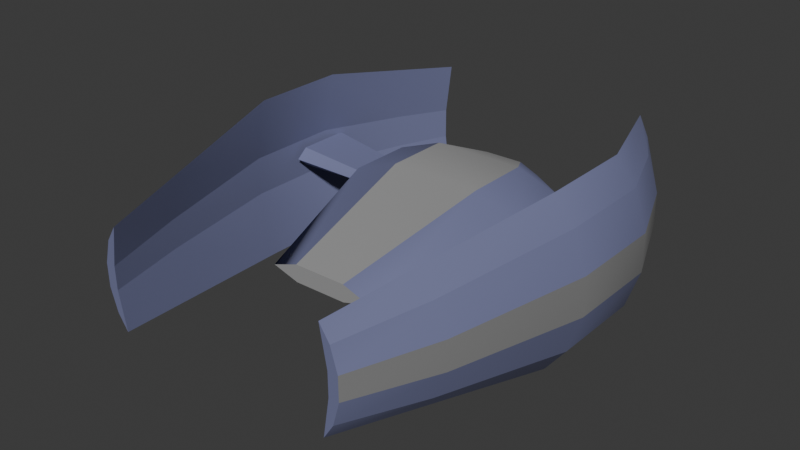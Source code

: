 # Source: ship.blend  (saved by Blender 4.5.88; exported with 4.5.12 LTS)
import bpy
from mathutils import Matrix  # noqa: F401  (used for matrix-valued properties, if any)

bpy.ops.wm.read_factory_settings(use_empty=True)
scene = bpy.context.scene
scene.name = 'Scene'

# ---- collections
col_collection = bpy.data.collections.new('Collection'); scene.collection.children.link(col_collection)

# ---- materials (node trees are filled in below, after node groups)
mat_orange = bpy.data.materials.new('ORANGE')
mat_orange.diffuse_color = (0.6196, 0.2784, 0.0, 1.0)
mat_orange.roughness = 0.8419
mat_grey = bpy.data.materials.new('GREY')
mat_grey.diffuse_color = (0.3098, 0.3098, 0.3098, 1.0)
mat_grey.roughness = 0.8419
mat_black = bpy.data.materials.new('BLACK')
mat_black.diffuse_color = (0.2157, 0.2157, 0.2157, 1.0)
mat_black.roughness = 0.8419
mat_light_blue = bpy.data.materials.new('LIGHT_BLUE')
mat_light_blue.diffuse_color = (0.1569, 0.1686, 0.3098, 1.0)
mat_light_blue.roughness = 0.8419
mat_default = bpy.data.materials.new('%%%DEFAULT')
mat_default.diffuse_color = (0.3, 0.3, 0.3, 1.0)
mat_default.roughness = 1.0

# ---- material node trees
mat_orange.use_nodes = True; mat_orange.node_tree.nodes.clear()
_N = mat_orange.node_tree.nodes; _L = mat_orange.node_tree.links
n0 = _N.new('ShaderNodeBsdfPrincipled'); n0.name = 'Principled BSDF'; n0.location = (0, 300)
n0.inputs[0].default_value = (0.6196, 0.2784, 0.0, 1.0)
n0.inputs[2].default_value = 0.8419
n0.inputs[13].default_value = 0.6052
n0.inputs[27].default_value = (0.0, 0.0, 0.0, 1.0)
n0.inputs[28].default_value = 1.0
n1 = _N.new('ShaderNodeOutputMaterial'); n1.name = 'Material Output'; n1.location = (280, 300)
_L.new(n0.outputs[0], n1.inputs[0])
n1.is_active_output = True
mat_grey.use_nodes = True; mat_grey.node_tree.nodes.clear()
_N = mat_grey.node_tree.nodes; _L = mat_grey.node_tree.links
n0 = _N.new('ShaderNodeBsdfPrincipled'); n0.name = 'Principled BSDF'; n0.location = (0, 300)
n0.inputs[0].default_value = (0.3098, 0.3098, 0.3098, 1.0)
n0.inputs[2].default_value = 0.8419
n0.inputs[13].default_value = 0.8549
n0.inputs[27].default_value = (0.0, 0.0, 0.0, 1.0)
n0.inputs[28].default_value = 1.0
n1 = _N.new('ShaderNodeOutputMaterial'); n1.name = 'Material Output'; n1.location = (280, 300)
_L.new(n0.outputs[0], n1.inputs[0])
n1.is_active_output = True
mat_black.use_nodes = True; mat_black.node_tree.nodes.clear()
_N = mat_black.node_tree.nodes; _L = mat_black.node_tree.links
n0 = _N.new('ShaderNodeBsdfPrincipled'); n0.name = 'Principled BSDF'; n0.location = (0, 300)
n0.inputs[0].default_value = (0.2157, 0.2157, 0.2157, 1.0)
n0.inputs[2].default_value = 0.8419
n0.inputs[13].default_value = 0.5686
n0.inputs[27].default_value = (0.0, 0.0, 0.0, 1.0)
n0.inputs[28].default_value = 1.0
n1 = _N.new('ShaderNodeOutputMaterial'); n1.name = 'Material Output'; n1.location = (280, 300)
_L.new(n0.outputs[0], n1.inputs[0])
n1.is_active_output = True
mat_light_blue.use_nodes = True; mat_light_blue.node_tree.nodes.clear()
_N = mat_light_blue.node_tree.nodes; _L = mat_light_blue.node_tree.links
n0 = _N.new('ShaderNodeBsdfPrincipled'); n0.name = 'Principled BSDF'; n0.location = (0, 300)
n0.inputs[0].default_value = (0.1569, 0.1686, 0.3098, 1.0)
n0.inputs[2].default_value = 0.8419
n0.inputs[13].default_value = 0.651
n0.inputs[27].default_value = (0.0, 0.0, 0.0, 1.0)
n0.inputs[28].default_value = 1.0
n1 = _N.new('ShaderNodeOutputMaterial'); n1.name = 'Material Output'; n1.location = (280, 300)
_L.new(n0.outputs[0], n1.inputs[0])
n1.is_active_output = True
mat_default.use_nodes = True; mat_default.node_tree.nodes.clear()
_N = mat_default.node_tree.nodes; _L = mat_default.node_tree.links
n0 = _N.new('ShaderNodeBsdfPrincipled'); n0.name = 'Principled BSDF'; n0.location = (0, 300)
n0.inputs[0].default_value = (0.3, 0.3, 0.3, 1.0)
n0.inputs[2].default_value = 1.0
n0.inputs[13].default_value = 0.0
n0.inputs[27].default_value = (0.0, 0.0, 0.0, 1.0)
n0.inputs[28].default_value = 1.0
n1 = _N.new('ShaderNodeOutputMaterial'); n1.name = 'Material Output'; n1.location = (280, 300)
_L.new(n0.outputs[0], n1.inputs[0])
n1.is_active_output = True

# ---- world
world_world = bpy.data.worlds.new('World'); scene.world = world_world
world_world.use_nodes = True; world_world.node_tree.nodes.clear()
_N = world_world.node_tree.nodes; _L = world_world.node_tree.links
n0 = _N.new('ShaderNodeOutputWorld'); n0.name = 'World Output'; n0.location = (200, 100)
n1 = _N.new('ShaderNodeBackground'); n1.name = 'Background'; n1.location = (-200, 100)
n1.inputs[0].default_value = (0.05088, 0.05088, 0.05088, 1.0)
_L.new(n1.outputs[0], n0.inputs[0])
n0.is_active_output = True
world_world.color = (0.05088, 0.05088, 0.05088)
world_world.sun_shadow_jitter_overblur = 0.0

# ---- meshes
me_uusalku = bpy.data.meshes.new('UUSALKU')
me_uusalku.from_pydata([(2.287, 1.661, -13.92), (4.571, 0.7044, -13.92), (4.588, -1.249, -13.92), (2.287, 1.661, -13.92), (4.588, -1.249, -13.92), (2.321, -2.246, -13.92), (-2.263, 1.621, -13.92), (2.287, 1.661, -13.92), (2.321, -2.246, -13.92), (-2.263, 1.621, -13.92), (2.321, -2.246, -13.92), (-2.229, -2.285, -13.92), (-4.529, 0.6249, -13.92), (-2.263, 1.621, -13.92), (-2.229, -2.285, -13.92), (-4.529, 0.6249, -13.92), (-2.229, -2.285, -13.92), (-4.512, -1.329, -13.92), (5.372, -4.173, -8.912), (2.321, -2.246, -13.92), (10.66, -2.173, -8.912), (5.372, -4.173, -8.912), (4.588, -1.249, -13.92), (-5.245, -4.265, -8.912), (-2.229, -2.285, -13.92), (5.372, -4.173, -8.912), (-5.245, -4.265, -8.912), (2.321, -2.246, -13.92), (-10.57, -2.358, -8.912), (-4.512, -1.329, -13.92), (-5.245, -4.265, -8.912), (-10.57, -2.358, -8.912), (-2.229, -2.285, -13.92), (-10.6, 1.549, -8.912), (-4.529, 0.6249, -13.92), (-4.512, -1.329, -13.92), (-10.57, -2.358, -8.912), (-10.6, 1.549, -8.912), (-4.512, -1.329, -13.92), (5.304, 3.641, -8.912), (2.287, 1.661, -13.92), (-2.263, 1.621, -13.92), (-5.313, 3.548, -8.912), (5.304, 3.641, -8.912), (-2.263, 1.621, -13.92), (10.66, -2.173, -8.912), (4.588, -1.249, -13.92), (4.571, 0.7044, -13.92), (10.63, 1.734, -8.912), (10.66, -2.173, -8.912), (4.571, 0.7044, -13.92), (5.372, -4.173, -1.403), (5.372, -4.173, -8.912), (10.66, -2.173, -8.912), (10.66, -2.173, -1.403), (5.372, -4.173, -1.403), (10.66, -2.173, -8.912), (-5.245, -4.265, -1.403), (-5.245, -4.265, -8.912), (5.372, -4.173, -8.912), (5.372, -4.173, -1.403), (-5.245, -4.265, -1.403), (5.372, -4.173, -8.912), (-10.57, -2.358, -1.403), (-10.57, -2.358, -8.912), (-5.245, -4.265, -8.912), (-5.245, -4.265, -1.403), (-10.57, -2.358, -1.403), (-5.245, -4.265, -8.912), (-10.6, 1.549, -1.403), (-10.6, 1.549, -8.912), (-10.57, -2.358, -8.912), (-10.57, -2.358, -1.403), (-10.6, 1.549, -1.403), (-10.57, -2.358, -8.912), (5.304, 3.641, -1.403), (5.304, 3.641, -8.912), (-5.313, 3.548, -8.912), (-5.313, 3.548, -1.403), (5.304, 3.641, -1.403), (-5.313, 3.548, -8.912), (10.66, -2.173, -1.403), (10.66, -2.173, -8.912), (10.63, 1.734, -8.912), (10.63, 1.734, -1.403), (10.66, -2.173, -1.403), (10.63, 1.734, -8.912), (3.08, -2.239, 16.12), (5.372, -4.173, -1.403), (10.66, -2.173, -1.403), (6.105, -1.296, 16.12), (3.08, -2.239, 16.12), (10.66, -2.173, -1.403), (-2.987, -2.292, 16.12), (-5.245, -4.265, -1.403), (5.372, -4.173, -1.403), (3.08, -2.239, 16.12), (-2.987, -2.292, 16.12), (5.372, -4.173, -1.403), (-6.029, -1.399, 16.12), (-10.57, -2.358, -1.403), (-5.245, -4.265, -1.403), (-2.987, -2.292, 16.12), (-6.029, -1.399, 16.12), (-5.245, -4.265, -1.403), (-6.029, -1.399, 16.12), (-10.6, 1.549, -1.403), (-10.57, -2.358, -1.403), (3.063, -0.2856, 16.12), (5.304, 3.641, -1.403), (-5.313, 3.548, -1.403), (-3.004, -0.3386, 16.12), (3.063, -0.2856, 16.12), (-5.313, 3.548, -1.403), (6.105, -1.296, 16.12), (10.66, -2.173, -1.403), (10.63, 1.734, -1.403), (3.08, -2.239, 16.12), (6.105, -1.296, 16.12), (3.063, -0.2856, 16.12), (3.08, -2.239, 16.12), (3.063, -0.2856, 16.12), (-3.004, -0.3386, 16.12), (-2.987, -2.292, 16.12), (3.08, -2.239, 16.12), (-3.004, -0.3386, 16.12), (-2.987, -2.292, 16.12), (-3.004, -0.3386, 16.12), (-6.029, -1.399, 16.12), (18.29, 1.96, 20.05), (14.57, 1.605, 29.23), (14.59, -0.9741, 29.23), (18.32, -1.264, 20.05), (18.29, 1.96, 20.05), (14.59, -0.9741, 29.23), (22.01, 2.529, 4.758), (18.29, 1.96, 20.05), (18.32, -1.264, 20.05), (22.05, -1.769, 4.758), (22.01, 2.529, 4.758), (18.32, -1.264, 20.05), (22.01, 2.529, -5.986), (22.01, 2.529, 4.758), (22.05, -1.769, 4.758), (22.05, -1.769, -5.986), (22.01, 2.529, -5.986), (22.05, -1.769, 4.758), (18.29, 2.228, -15.3), (22.01, 2.529, -5.986), (22.05, -1.769, -5.986), (18.32, -1.533, -15.3), (18.29, 2.228, -15.3), (22.05, -1.769, -5.986), (14.56, 2.035, -20.89), (18.29, 2.228, -15.3), (18.32, -1.533, -15.3), (14.59, -1.404, -20.89), (14.56, 2.035, -20.89), (18.32, -1.533, -15.3), (-14.59, -1.233, 29.23), (-14.61, 1.346, 29.23), (-18.34, 1.636, 20.05), (-14.59, -1.233, 29.23), (-18.34, 1.636, 20.05), (-18.31, -1.588, 20.05), (-18.31, -1.588, 20.05), (-18.34, 1.636, 20.05), (-22.07, 2.141, 4.758), (-18.31, -1.588, 20.05), (-22.07, 2.141, 4.758), (-22.03, -2.157, 4.758), (-22.03, -2.157, 4.758), (-22.07, 2.141, 4.758), (-22.07, 2.141, -5.986), (-22.03, -2.157, 4.758), (-22.07, 2.141, -5.986), (-22.03, -2.157, -5.986), (-22.03, -2.157, -5.986), (-22.07, 2.141, -5.986), (-18.34, 1.904, -15.3), (-22.03, -2.157, -5.986), (-18.34, 1.904, -15.3), (-18.31, -1.856, -15.3), (-18.31, -1.856, -15.3), (-18.34, 1.904, -15.3), (-14.61, 1.776, -20.89), (-18.31, -1.856, -15.3), (-14.61, 1.776, -20.89), (-14.58, -1.663, -20.89), (13.8, 4.177, 29.23), (12.67, 5.887, 29.23), (13.45, 1.595, 29.23), (13.47, -0.9838, 29.23), (12.77, -5.288, 29.23), (13.87, -3.559, 29.23), (13.47, -0.9838, 29.23), (13.87, -3.559, 29.23), (14.59, -0.9741, 29.23), (14.57, 1.605, 29.23), (13.8, 4.177, 29.23), (13.45, 1.595, 29.23), (14.59, -0.9741, 29.23), (14.57, 1.605, 29.23), (13.45, 1.595, 29.23), (13.47, -0.9838, 29.23), (14.59, -0.9741, 29.23), (13.45, 1.595, 29.23), (16.95, -4.5, 20.05), (13.87, -3.559, 29.23), (12.77, -5.288, 29.23), (14.87, -6.667, 20.05), (16.95, -4.5, 20.05), (12.77, -5.288, 29.23), (18.32, -1.264, 20.05), (14.59, -0.9741, 29.23), (13.87, -3.559, 29.23), (16.95, -4.5, 20.05), (18.32, -1.264, 20.05), (13.87, -3.559, 29.23), (16.86, 5.171, 20.05), (13.8, 4.177, 29.23), (14.57, 1.605, 29.23), (18.29, 1.96, 20.05), (16.86, 5.171, 20.05), (14.57, 1.605, 29.23), (14.75, 7.302, 20.05), (12.67, 5.887, 29.23), (13.8, 4.177, 29.23), (16.86, 5.171, 20.05), (14.75, 7.302, 20.05), (13.8, 4.177, 29.23), (16.19, 1.941, 20.05), (13.45, 1.595, 29.23), (12.67, 5.887, 29.23), (14.75, 7.302, 20.05), (16.19, 1.941, 20.05), (12.67, 5.887, 29.23), (16.22, -1.282, 20.05), (13.47, -0.9838, 29.23), (13.45, 1.595, 29.23), (16.19, 1.941, 20.05), (16.22, -1.282, 20.05), (13.45, 1.595, 29.23), (14.87, -6.667, 20.05), (12.77, -5.288, 29.23), (13.47, -0.9838, 29.23), (16.22, -1.282, 20.05), (14.87, -6.667, 20.05), (13.47, -0.9838, 29.23), (20.6, -6.08, 4.758), (16.95, -4.5, 20.05), (14.87, -6.667, 20.05), (18.39, -8.965, 4.758), (20.6, -6.08, 4.758), (14.87, -6.667, 20.05), (22.05, -1.769, 4.758), (18.32, -1.264, 20.05), (16.95, -4.5, 20.05), (20.6, -6.08, 4.758), (22.05, -1.769, 4.758), (16.95, -4.5, 20.05), (20.48, 6.815, 4.758), (16.86, 5.171, 20.05), (18.29, 1.96, 20.05), (22.01, 2.529, 4.758), (20.48, 6.815, 4.758), (18.29, 1.96, 20.05), (18.22, 9.66, 4.758), (14.75, 7.302, 20.05), (16.86, 5.171, 20.05), (20.48, 6.815, 4.758), (18.22, 9.66, 4.758), (16.86, 5.171, 20.05), (19.78, 2.51, 4.758), (16.19, 1.941, 20.05), (14.75, 7.302, 20.05), (18.22, 9.66, 4.758), (19.78, 2.51, 4.758), (14.75, 7.302, 20.05), (19.81, -1.788, 4.758), (16.22, -1.282, 20.05), (16.19, 1.941, 20.05), (19.78, 2.51, 4.758), (19.81, -1.788, 4.758), (16.19, 1.941, 20.05), (18.39, -8.965, 4.758), (14.87, -6.667, 20.05), (16.22, -1.282, 20.05), (19.81, -1.788, 4.758), (18.39, -8.965, 4.758), (16.22, -1.282, 20.05), (20.6, -6.08, -5.986), (20.6, -6.08, 4.758), (18.39, -8.965, 4.758), (18.39, -8.965, -5.986), (20.6, -6.08, -5.986), (18.39, -8.965, 4.758), (22.05, -1.769, -5.986), (22.05, -1.769, 4.758), (20.6, -6.08, 4.758), (20.6, -6.08, -5.986), (22.05, -1.769, -5.986), (20.6, -6.08, 4.758), (20.48, 6.815, -5.986), (20.48, 6.815, 4.758), (22.01, 2.529, 4.758), (22.01, 2.529, -5.986), (20.48, 6.815, -5.986), (22.01, 2.529, 4.758), (18.22, 9.66, -5.986), (18.22, 9.66, 4.758), (20.48, 6.815, 4.758), (20.48, 6.815, -5.986), (18.22, 9.66, -5.986), (20.48, 6.815, 4.758), (19.78, 2.51, -5.986), (19.78, 2.51, 4.758), (18.22, 9.66, 4.758), (18.22, 9.66, -5.986), (19.78, 2.51, -5.986), (18.22, 9.66, 4.758), (19.81, -1.788, -5.986), (19.81, -1.788, 4.758), (19.78, 2.51, 4.758), (19.78, 2.51, -5.986), (19.81, -1.788, -5.986), (19.78, 2.51, 4.758), (18.39, -8.965, -5.986), (18.39, -8.965, 4.758), (19.81, -1.788, 4.758), (19.81, -1.788, -5.986), (18.39, -8.965, -5.986), (19.81, -1.788, 4.758), (16.96, -5.306, -15.3), (20.6, -6.08, -5.986), (18.39, -8.965, -5.986), (14.88, -7.831, -15.3), (16.96, -5.306, -15.3), (18.39, -8.965, -5.986), (18.32, -1.533, -15.3), (22.05, -1.769, -5.986), (20.6, -6.08, -5.986), (16.96, -5.306, -15.3), (18.32, -1.533, -15.3), (20.6, -6.08, -5.986), (16.86, 5.977, -15.3), (20.48, 6.815, -5.986), (22.01, 2.529, -5.986), (18.29, 2.228, -15.3), (16.86, 5.977, -15.3), (22.01, 2.529, -5.986), (14.74, 8.466, -15.3), (18.22, 9.66, -5.986), (20.48, 6.815, -5.986), (16.86, 5.977, -15.3), (14.74, 8.466, -15.3), (20.48, 6.815, -5.986), (16.19, 2.21, -15.3), (19.78, 2.51, -5.986), (18.22, 9.66, -5.986), (14.74, 8.466, -15.3), (16.19, 2.21, -15.3), (18.22, 9.66, -5.986), (16.22, -1.551, -15.3), (19.81, -1.788, -5.986), (19.78, 2.51, -5.986), (16.19, 2.21, -15.3), (16.22, -1.551, -15.3), (19.78, 2.51, -5.986), (14.88, -7.831, -15.3), (18.39, -8.965, -5.986), (19.81, -1.788, -5.986), (16.22, -1.551, -15.3), (14.88, -7.831, -15.3), (19.81, -1.788, -5.986), (13.88, -4.849, -20.89), (16.96, -5.306, -15.3), (14.88, -7.831, -15.3), (12.78, -7.151, -20.89), (13.88, -4.849, -20.89), (14.88, -7.831, -15.3), (14.59, -1.404, -20.89), (18.32, -1.533, -15.3), (16.96, -5.306, -15.3), (13.88, -4.849, -20.89), (14.59, -1.404, -20.89), (16.96, -5.306, -15.3), (13.79, 5.467, -20.89), (16.86, 5.977, -15.3), (18.29, 2.228, -15.3), (14.56, 2.035, -20.89), (13.79, 5.467, -20.89), (18.29, 2.228, -15.3), (12.65, 7.749, -20.89), (14.74, 8.466, -15.3), (16.86, 5.977, -15.3), (13.79, 5.467, -20.89), (12.65, 7.749, -20.89), (16.86, 5.977, -15.3), (13.45, 2.025, -20.89), (16.19, 2.21, -15.3), (14.74, 8.466, -15.3), (12.65, 7.749, -20.89), (13.45, 2.025, -20.89), (14.74, 8.466, -15.3), (13.48, -1.414, -20.89), (16.22, -1.551, -15.3), (16.19, 2.21, -15.3), (13.45, 2.025, -20.89), (13.48, -1.414, -20.89), (16.19, 2.21, -15.3), (12.78, -7.151, -20.89), (14.88, -7.831, -15.3), (16.22, -1.551, -15.3), (13.48, -1.414, -20.89), (12.78, -7.151, -20.89), (16.22, -1.551, -15.3), (13.45, 2.025, -20.89), (12.65, 7.749, -20.89), (13.79, 5.467, -20.89), (13.88, -4.849, -20.89), (12.78, -7.151, -20.89), (13.48, -1.414, -20.89), (14.59, -1.404, -20.89), (13.88, -4.849, -20.89), (13.48, -1.414, -20.89), (13.45, 2.025, -20.89), (13.79, 5.467, -20.89), (14.56, 2.035, -20.89), (13.45, 2.025, -20.89), (14.56, 2.035, -20.89), (14.59, -1.404, -20.89), (13.45, 2.025, -20.89), (14.59, -1.404, -20.89), (13.48, -1.414, -20.89), (-5.313, 3.548, -8.912), (-2.263, 1.621, -13.92), (-4.529, 0.6249, -13.92), (-10.6, 1.549, -8.912), (-5.313, 3.548, -8.912), (-4.529, 0.6249, -13.92), (10.63, 1.734, -8.912), (4.571, 0.7044, -13.92), (2.287, 1.661, -13.92), (5.304, 3.641, -8.912), (10.63, 1.734, -8.912), (2.287, 1.661, -13.92), (-5.313, 3.548, -1.403), (-5.313, 3.548, -8.912), (-10.6, 1.549, -8.912), (-10.6, 1.549, -1.403), (-5.313, 3.548, -1.403), (-10.6, 1.549, -8.912), (10.63, 1.734, -1.403), (10.63, 1.734, -8.912), (5.304, 3.641, -8.912), (5.304, 3.641, -1.403), (10.63, 1.734, -1.403), (5.304, 3.641, -8.912), (-3.004, -0.3386, 16.12), (-5.313, 3.548, -1.403), (-10.6, 1.549, -1.403), (-6.029, -1.399, 16.12), (-3.004, -0.3386, 16.12), (-10.6, 1.549, -1.403), (6.105, -1.296, 16.12), (10.63, 1.734, -1.403), (5.304, 3.641, -1.403), (3.063, -0.2856, 16.12), (6.105, -1.296, 16.12), (5.304, 3.641, -1.403), (-13.49, 1.356, 29.23), (-12.78, 5.66, 29.23), (-13.89, 3.931, 29.23), (-13.82, -3.805, 29.23), (-12.69, -5.515, 29.23), (-13.47, -1.223, 29.23), (-14.59, -1.233, 29.23), (-13.82, -3.805, 29.23), (-13.47, -1.223, 29.23), (-13.49, 1.356, 29.23), (-13.89, 3.931, 29.23), (-14.61, 1.346, 29.23), (-13.49, 1.356, 29.23), (-14.61, 1.346, 29.23), (-14.59, -1.233, 29.23), (-13.49, 1.356, 29.23), (-14.59, -1.233, 29.23), (-13.47, -1.223, 29.23), (-12.69, -5.515, 29.23), (-13.82, -3.805, 29.23), (-16.88, -4.799, 20.05), (-12.69, -5.515, 29.23), (-16.88, -4.799, 20.05), (-14.77, -6.93, 20.05), (-13.82, -3.805, 29.23), (-14.59, -1.233, 29.23), (-18.31, -1.588, 20.05), (-13.82, -3.805, 29.23), (-18.31, -1.588, 20.05), (-16.88, -4.799, 20.05), (-14.61, 1.346, 29.23), (-13.89, 3.931, 29.23), (-16.97, 4.872, 20.05), (-14.61, 1.346, 29.23), (-16.97, 4.872, 20.05), (-18.34, 1.636, 20.05), (-13.89, 3.931, 29.23), (-12.78, 5.66, 29.23), (-14.89, 7.039, 20.05), (-13.89, 3.931, 29.23), (-14.89, 7.039, 20.05), (-16.97, 4.872, 20.05), (-12.78, 5.66, 29.23), (-13.49, 1.356, 29.23), (-16.24, 1.654, 20.05), (-12.78, 5.66, 29.23), (-16.24, 1.654, 20.05), (-14.89, 7.039, 20.05), (-13.49, 1.356, 29.23), (-13.47, -1.223, 29.23), (-16.21, -1.569, 20.05), (-13.49, 1.356, 29.23), (-16.21, -1.569, 20.05), (-16.24, 1.654, 20.05), (-13.47, -1.223, 29.23), (-12.69, -5.515, 29.23), (-14.77, -6.93, 20.05), (-13.47, -1.223, 29.23), (-14.77, -6.93, 20.05), (-16.21, -1.569, 20.05), (-14.77, -6.93, 20.05), (-16.88, -4.799, 20.05), (-20.5, -6.443, 4.758), (-14.77, -6.93, 20.05), (-20.5, -6.443, 4.758), (-18.24, -9.288, 4.758), (-16.88, -4.799, 20.05), (-18.31, -1.588, 20.05), (-22.03, -2.157, 4.758), (-16.88, -4.799, 20.05), (-22.03, -2.157, 4.758), (-20.5, -6.443, 4.758), (-18.34, 1.636, 20.05), (-16.97, 4.872, 20.05), (-20.61, 6.452, 4.758), (-18.34, 1.636, 20.05), (-20.61, 6.452, 4.758), (-22.07, 2.141, 4.758), (-16.97, 4.872, 20.05), (-14.89, 7.039, 20.05), (-18.4, 9.337, 4.758), (-16.97, 4.872, 20.05), (-18.4, 9.337, 4.758), (-20.61, 6.452, 4.758), (-14.89, 7.039, 20.05), (-16.24, 1.654, 20.05), (-19.83, 2.16, 4.758), (-14.89, 7.039, 20.05), (-19.83, 2.16, 4.758), (-18.4, 9.337, 4.758), (-16.24, 1.654, 20.05), (-16.21, -1.569, 20.05), (-19.79, -2.138, 4.758), (-16.24, 1.654, 20.05), (-19.79, -2.138, 4.758), (-19.83, 2.16, 4.758), (-16.21, -1.569, 20.05), (-14.77, -6.93, 20.05), (-18.24, -9.288, 4.758), (-16.21, -1.569, 20.05), (-18.24, -9.288, 4.758), (-19.79, -2.138, 4.758), (-18.24, -9.288, 4.758), (-20.5, -6.443, 4.758), (-20.5, -6.443, -5.986), (-18.24, -9.288, 4.758), (-20.5, -6.443, -5.986), (-18.24, -9.288, -5.986), (-20.5, -6.443, 4.758), (-22.03, -2.157, 4.758), (-22.03, -2.157, -5.986), (-20.5, -6.443, 4.758), (-22.03, -2.157, -5.986), (-20.5, -6.443, -5.986), (-22.07, 2.141, 4.758), (-20.61, 6.452, 4.758), (-20.61, 6.452, -5.986), (-22.07, 2.141, 4.758), (-20.61, 6.452, -5.986), (-22.07, 2.141, -5.986), (-20.61, 6.452, 4.758), (-18.4, 9.337, 4.758), (-18.4, 9.337, -5.986), (-20.61, 6.452, 4.758), (-18.4, 9.337, -5.986), (-20.61, 6.452, -5.986), (-18.4, 9.337, 4.758), (-19.83, 2.16, 4.758), (-19.83, 2.16, -5.986), (-18.4, 9.337, 4.758), (-19.83, 2.16, -5.986), (-18.4, 9.337, -5.986), (-19.83, 2.16, 4.758), (-19.79, -2.138, 4.758), (-19.79, -2.138, -5.986), (-19.83, 2.16, 4.758), (-19.79, -2.138, -5.986), (-19.83, 2.16, -5.986), (-19.79, -2.138, 4.758), (-18.24, -9.288, 4.758), (-18.24, -9.288, -5.986), (-19.79, -2.138, 4.758), (-18.24, -9.288, -5.986), (-19.79, -2.138, -5.986), (-18.24, -9.288, -5.986), (-20.5, -6.443, -5.986), (-16.88, -5.605, -15.3), (-18.24, -9.288, -5.986), (-16.88, -5.605, -15.3), (-14.76, -8.094, -15.3), (-20.5, -6.443, -5.986), (-22.03, -2.157, -5.986), (-18.31, -1.856, -15.3), (-20.5, -6.443, -5.986), (-18.31, -1.856, -15.3), (-16.88, -5.605, -15.3), (-22.07, 2.141, -5.986), (-20.61, 6.452, -5.986), (-16.98, 5.678, -15.3), (-22.07, 2.141, -5.986), (-16.98, 5.678, -15.3), (-18.34, 1.904, -15.3), (-20.61, 6.452, -5.986), (-18.4, 9.337, -5.986), (-14.9, 8.203, -15.3), (-20.61, 6.452, -5.986), (-14.9, 8.203, -15.3), (-16.98, 5.678, -15.3), (-18.4, 9.337, -5.986), (-19.83, 2.16, -5.986), (-16.24, 1.923, -15.3), (-18.4, 9.337, -5.986), (-16.24, 1.923, -15.3), (-14.9, 8.203, -15.3), (-19.83, 2.16, -5.986), (-19.79, -2.138, -5.986), (-16.21, -1.838, -15.3), (-19.83, 2.16, -5.986), (-16.21, -1.838, -15.3), (-16.24, 1.923, -15.3), (-19.79, -2.138, -5.986), (-18.24, -9.288, -5.986), (-14.76, -8.094, -15.3), (-19.79, -2.138, -5.986), (-14.76, -8.094, -15.3), (-16.21, -1.838, -15.3), (-14.76, -8.094, -15.3), (-16.88, -5.605, -15.3), (-13.81, -5.095, -20.89), (-14.76, -8.094, -15.3), (-13.81, -5.095, -20.89), (-12.67, -7.377, -20.89), (-16.88, -5.605, -15.3), (-18.31, -1.856, -15.3), (-14.58, -1.663, -20.89), (-16.88, -5.605, -15.3), (-14.58, -1.663, -20.89), (-13.81, -5.095, -20.89), (-18.34, 1.904, -15.3), (-16.98, 5.678, -15.3), (-13.9, 5.221, -20.89), (-18.34, 1.904, -15.3), (-13.9, 5.221, -20.89), (-14.61, 1.776, -20.89), (-16.98, 5.678, -15.3), (-14.9, 8.203, -15.3), (-12.8, 7.523, -20.89), (-16.98, 5.678, -15.3), (-12.8, 7.523, -20.89), (-13.9, 5.221, -20.89), (-14.9, 8.203, -15.3), (-16.24, 1.923, -15.3), (-13.5, 1.786, -20.89), (-14.9, 8.203, -15.3), (-13.5, 1.786, -20.89), (-12.8, 7.523, -20.89), (-16.24, 1.923, -15.3), (-16.21, -1.838, -15.3), (-13.47, -1.653, -20.89), (-16.24, 1.923, -15.3), (-13.47, -1.653, -20.89), (-13.5, 1.786, -20.89), (-16.21, -1.838, -15.3), (-14.76, -8.094, -15.3), (-12.67, -7.377, -20.89), (-16.21, -1.838, -15.3), (-12.67, -7.377, -20.89), (-13.47, -1.653, -20.89), (-13.9, 5.221, -20.89), (-12.8, 7.523, -20.89), (-13.5, 1.786, -20.89), (-13.47, -1.653, -20.89), (-12.67, -7.377, -20.89), (-13.81, -5.095, -20.89), (-13.47, -1.653, -20.89), (-13.81, -5.095, -20.89), (-14.58, -1.663, -20.89), (-14.61, 1.776, -20.89), (-13.9, 5.221, -20.89), (-13.5, 1.786, -20.89), (-14.58, -1.663, -20.89), (-14.61, 1.776, -20.89), (-13.5, 1.786, -20.89), (-13.47, -1.653, -20.89), (-14.58, -1.663, -20.89), (-13.5, 1.786, -20.89), (10.71, -0.9592, -3.395), (10.7, -0.4325, -2.341), (10.7, 0.0943, -3.395), (10.71, -0.9592, -3.395), (10.7, 0.0943, -3.395), (10.7, 0.0943, -8.136), (10.71, -1.486, -8.136), (10.71, -0.9592, -3.395), (10.7, 0.0943, -8.136), (10.7, -0.4325, -8.663), (10.71, -1.486, -8.136), (10.7, 0.0943, -8.136), (10.7, -0.4325, -2.341), (10.71, -0.9592, -3.395), (19.34, -0.357, -2.078), (10.7, -0.4325, -2.341), (19.34, -0.357, -2.078), (19.33, 0.6965, -0.7609), (10.71, -0.9592, -3.395), (10.71, -1.486, -8.136), (19.35, -1.411, -8.004), (10.71, -0.9592, -3.395), (19.35, -1.411, -8.004), (19.34, -0.357, -2.078), (10.71, -1.486, -8.136), (10.7, -0.4325, -8.663), (19.33, 0.6965, -8.663), (10.71, -1.486, -8.136), (19.33, 0.6965, -8.663), (19.35, -1.411, -8.004), (10.7, -0.4325, -8.663), (10.7, 0.0943, -8.136), (19.32, 1.75, -8.004), (10.7, -0.4325, -8.663), (19.32, 1.75, -8.004), (19.33, 0.6965, -8.663), (10.7, 0.0943, -8.136), (10.7, 0.0943, -3.395), (19.32, 1.75, -2.078), (10.7, 0.0943, -8.136), (19.32, 1.75, -2.078), (19.32, 1.75, -8.004), (10.7, 0.0943, -3.395), (10.7, -0.4325, -2.341), (19.33, 0.6965, -0.7609), (10.7, 0.0943, -3.395), (19.33, 0.6965, -0.7609), (19.32, 1.75, -2.078), (-10.6, -0.09174, -3.395), (-10.6, -0.6185, -2.341), (-10.59, -1.145, -3.395), (-10.6, -0.09174, -8.136), (-10.6, -0.09174, -3.395), (-10.59, -1.145, -3.395), (-10.6, -0.09174, -8.136), (-10.59, -1.145, -3.395), (-10.59, -1.672, -8.136), (-10.6, -0.09174, -8.136), (-10.59, -1.672, -8.136), (-10.6, -0.6185, -8.663), (-19.24, -0.694, -2.078), (-10.59, -1.145, -3.395), (-10.6, -0.6185, -2.341), (-19.25, 0.3596, -0.7609), (-19.24, -0.694, -2.078), (-10.6, -0.6185, -2.341), (-19.23, -1.748, -8.004), (-10.59, -1.672, -8.136), (-10.59, -1.145, -3.395), (-19.24, -0.694, -2.078), (-19.23, -1.748, -8.004), (-10.59, -1.145, -3.395), (-19.25, 0.3596, -8.663), (-10.6, -0.6185, -8.663), (-10.59, -1.672, -8.136), (-19.23, -1.748, -8.004), (-19.25, 0.3596, -8.663), (-10.59, -1.672, -8.136), (-19.26, 1.413, -8.004), (-10.6, -0.09174, -8.136), (-10.6, -0.6185, -8.663), (-19.25, 0.3596, -8.663), (-19.26, 1.413, -8.004), (-10.6, -0.6185, -8.663), (-19.26, 1.413, -2.078), (-10.6, -0.09174, -3.395), (-10.6, -0.09174, -8.136), (-19.26, 1.413, -8.004), (-19.26, 1.413, -2.078), (-10.6, -0.09174, -8.136), (-19.25, 0.3596, -0.7609), (-10.6, -0.6185, -2.341), (-10.6, -0.09174, -3.395), (-19.26, 1.413, -2.078), (-19.25, 0.3596, -0.7609), (-10.6, -0.09174, -3.395)], [], [(0, 1, 2), (3, 4, 5), (6, 7, 8), (9, 10, 11), (12, 13, 14), (15, 16, 17), (18, 19, 2), (20, 21, 22), (23, 24, 8), (25, 26, 27), (28, 29, 14), (30, 31, 32), (33, 34, 35), (36, 37, 38), (39, 40, 41), (42, 43, 44), (45, 46, 47), (48, 49, 50), (51, 52, 53), (54, 55, 56), (57, 58, 59), (60, 61, 62), (63, 64, 65), (66, 67, 68), (69, 70, 71), (72, 73, 74), (75, 76, 77), (78, 79, 80), (81, 82, 83), (84, 85, 86), (87, 88, 89), (90, 91, 92), (93, 94, 95), (96, 97, 98), (99, 100, 101), (102, 103, 104), (105, 106, 107), (108, 109, 110), (111, 112, 113), (114, 115, 116), (117, 118, 119), (120, 121, 122), (123, 124, 125), (126, 127, 128), (129, 130, 131), (132, 133, 134), (135, 136, 137), (138, 139, 140), (141, 142, 143), (144, 145, 146), (147, 148, 149), (150, 151, 152), (153, 154, 155), (156, 157, 158), (159, 160, 161), (162, 163, 164), (165, 166, 167), (168, 169, 170), (171, 172, 173), (174, 175, 176), (177, 178, 179), (180, 181, 182), (183, 184, 185), (186, 187, 188), (189, 190, 191), (192, 193, 194), (195, 196, 197), (198, 199, 200), (201, 202, 203), (204, 205, 206), (207, 208, 209), (210, 211, 212), (213, 214, 215), (216, 217, 218), (219, 220, 221), (222, 223, 224), (225, 226, 227), (228, 229, 230), (231, 232, 233), (234, 235, 236), (237, 238, 239), (240, 241, 242), (243, 244, 245), (246, 247, 248), (249, 250, 251), (252, 253, 254), (255, 256, 257), (258, 259, 260), (261, 262, 263), (264, 265, 266), (267, 268, 269), (270, 271, 272), (273, 274, 275), (276, 277, 278), (279, 280, 281), (282, 283, 284), (285, 286, 287), (288, 289, 290), (291, 292, 293), (294, 295, 296), (297, 298, 299), (300, 301, 302), (303, 304, 305), (306, 307, 308), (309, 310, 311), (312, 313, 314), (315, 316, 317), (318, 319, 320), (321, 322, 323), (324, 325, 326), (327, 328, 329), (330, 331, 332), (333, 334, 335), (336, 337, 338), (339, 340, 341), (342, 343, 344), (345, 346, 347), (348, 349, 350), (351, 352, 353), (354, 355, 356), (357, 358, 359), (360, 361, 362), (363, 364, 365), (366, 367, 368), (369, 370, 371), (372, 373, 374), (375, 376, 377), (378, 379, 380), (381, 382, 383), (384, 385, 386), (387, 388, 389), (390, 391, 392), (393, 394, 395), (396, 397, 398), (399, 400, 401), (402, 403, 404), (405, 406, 407), (408, 409, 410), (411, 412, 413), (414, 415, 416), (417, 418, 419), (420, 421, 422), (423, 424, 425), (426, 427, 428), (429, 430, 431), (432, 433, 434), (435, 436, 437), (438, 439, 440), (441, 442, 443), (444, 445, 446), (447, 448, 449), (450, 451, 452), (453, 454, 455), (456, 457, 458), (459, 460, 461), (462, 463, 464), (465, 466, 467), (468, 469, 470), (471, 472, 473), (474, 475, 476), (477, 478, 479), (480, 481, 482), (483, 484, 485), (486, 487, 488), (489, 490, 491), (492, 493, 494), (495, 496, 497), (498, 499, 500), (501, 502, 503), (504, 505, 506), (507, 508, 509), (510, 511, 512), (513, 514, 515), (516, 517, 518), (519, 520, 521), (522, 523, 524), (525, 526, 527), (528, 529, 530), (531, 532, 533), (534, 535, 536), (537, 538, 539), (540, 541, 542), (543, 544, 545), (546, 547, 548), (549, 550, 551), (552, 553, 554), (555, 556, 557), (558, 559, 560), (561, 562, 563), (564, 565, 566), (567, 568, 569), (570, 571, 572), (573, 574, 575), (576, 577, 578), (579, 580, 581), (582, 583, 584), (585, 586, 587), (588, 589, 590), (591, 592, 593), (594, 595, 596), (597, 598, 599), (600, 601, 602), (603, 604, 605), (606, 607, 608), (609, 610, 611), (612, 613, 614), (615, 616, 617), (618, 619, 620), (621, 622, 623), (624, 625, 626), (627, 628, 629), (630, 631, 632), (633, 634, 635), (636, 637, 638), (639, 640, 641), (642, 643, 644), (645, 646, 647), (648, 649, 650), (651, 652, 653), (654, 655, 656), (657, 658, 659), (660, 661, 662), (663, 664, 665), (666, 667, 668), (669, 670, 671), (672, 673, 674), (675, 676, 677), (678, 679, 680), (681, 682, 683), (684, 685, 686), (687, 688, 689), (690, 691, 692), (693, 694, 695), (696, 697, 698), (699, 700, 701), (702, 703, 704), (705, 706, 707), (708, 709, 710), (711, 712, 713), (714, 715, 716), (717, 718, 719), (720, 721, 722), (723, 724, 725), (726, 727, 728), (729, 730, 731), (732, 733, 734), (735, 736, 737), (738, 739, 740), (741, 742, 743), (744, 745, 746), (747, 748, 749), (750, 751, 752), (753, 754, 755), (756, 757, 758), (759, 760, 761), (762, 763, 764), (765, 766, 767), (768, 769, 770), (771, 772, 773), (774, 775, 776), (777, 778, 779), (780, 781, 782), (783, 784, 785), (786, 787, 788), (789, 790, 791), (792, 793, 794), (795, 796, 797), (798, 799, 800), (801, 802, 803), (804, 805, 806), (807, 808, 809), (810, 811, 812)])
me_uusalku.polygons.foreach_set('use_smooth', [True] * 272)
me_uusalku.polygons.foreach_set('material_index', [0, 0, 0, 0, 0, 0, 1, 1, 1, 1, 1, 1, 1, 1, 1, 1, 1, 1, 1, 1, 1, 1, 1, 1, 1, 1, 1, 1, 1, 1, 1, 1, 1, 1, 1, 1, 1, 1, 1, 1, 1, 1, 1, 1, 2, 2, 2, 2, 2, 2, 2, 2, 2, 2, 2, 2, 2, 2, 2, 2, 2, 2, 2, 2, 3, 3, 3, 3, 3, 3, 3, 3, 3, 3, 3, 3, 3, 3, 3, 3, 3, 3, 3, 3, 3, 3, 3, 3, 3, 3, 3, 3, 3, 3, 3, 3, 3, 3, 3, 3, 3, 3, 3, 3, 3, 3, 3, 3, 3, 3, 3, 3, 3, 3, 3, 3, 3, 3, 3, 3, 3, 3, 3, 3, 3, 3, 3, 3, 3, 3, 3, 3, 3, 3, 3, 3, 3, 3, 3, 3, 3, 3, 3, 3, 3, 3, 3, 3, 3, 3, 3, 3, 3, 3, 3, 3, 3, 3, 3, 3, 3, 3, 3, 3, 3, 3, 3, 3, 3, 3, 3, 3, 3, 3, 3, 3, 3, 3, 3, 3, 3, 3, 3, 3, 3, 3, 3, 3, 3, 3, 3, 3, 3, 3, 3, 3, 3, 3, 3, 3, 3, 3, 3, 3, 3, 3, 3, 3, 3, 3, 3, 3, 3, 3, 3, 3, 3, 3, 3, 3, 3, 3, 3, 3, 3, 3, 3, 3, 3, 3, 3, 3, 3, 3, 3, 3, 3, 3, 3, 3, 3, 3, 3, 3, 3, 3, 3, 3, 3, 3, 3, 3, 3, 3, 3, 3, 3, 3, 3, 3, 3, 3, 3, 3, 3, 3, 3, 3, 3, 3, 3, 3])
me_uusalku.materials.append(mat_orange)
me_uusalku.materials.append(mat_grey)
me_uusalku.materials.append(mat_black)
me_uusalku.materials.append(mat_light_blue)
me_uusalku.materials.append(mat_default)
me_uusalku.update()
me_uusalku.normals_split_custom_set([tuple(v) for v in zip(*[iter([0.0, 0.0, -1.0, 0.0, 0.0, -1.0, 0.0, 0.0, -1.0, 4.291e-07, 0.0, -1.0, 4.291e-07, 0.0, -1.0, 4.291e-07, 0.0, -1.0, 0.0, 0.0, -1.0, 0.0, 0.0, -1.0, 0.0, 0.0, -1.0, -3.822e-07, 0.0, -1.0, -3.822e-07, 0.0, -1.0, -3.822e-07, 0.0, -1.0, 0.0, 0.0, -1.0, 0.0, 0.0, -1.0, 0.0, 0.0, -1.0, -4.291e-07, 0.0, -1.0, -4.291e-07, 0.0, -1.0, -4.291e-07, 0.0, -1.0, 0.3463, -0.8944, -0.2831, 0.3455, -0.7858, -0.513, 0.3159, -0.7969, -0.5149, 0.3495, -0.9249, -0.1499, 0.3461, -0.8945, -0.2831, 0.3159, -0.7969, -0.5149, 0.008592, -0.9821, -0.1882, 0.008139, -0.9315, -0.3635, 0.008139, -0.9315, -0.3635, 0.008683, -0.9951, -0.09828, 0.008571, -0.9821, -0.1882, 0.008138, -0.9315, -0.3635, -0.3306, -0.9003, -0.2831, -0.3229, -0.7707, -0.5493, -0.302, -0.8023, -0.5149, -0.3336, -0.9317, -0.1436, -0.3304, -0.9004, -0.2831, -0.302, -0.8023, -0.5149, -0.8546, -0.007427, -0.5193, -0.6364, -0.005558, -0.7713, -0.6364, -0.005558, -0.7713, -0.957, -0.008329, -0.29, -0.8546, -0.007472, -0.5193, -0.6364, -0.005559, -0.7713, -0.00859, 0.9821, -0.1882, -0.008137, 0.9315, -0.3635, -0.008137, 0.9315, -0.3635, -0.008682, 0.9951, -0.09828, -0.008571, 0.9821, -0.1882, -0.008137, 0.9315, -0.3635, 0.8546, 0.007427, -0.5193, 0.6364, 0.005559, -0.7713, 0.6364, 0.005559, -0.7713, 0.957, 0.008326, -0.29, 0.8546, 0.00747, -0.5193, 0.6364, 0.005558, -0.7713, 0.3524, -0.9324, 0.08021, 0.3463, -0.8951, -0.2808, 0.3497, -0.9252, -0.1476, 0.336, -0.9356, 0.1086, 0.3524, -0.9324, 0.08021, 0.3497, -0.9252, -0.1476, 0.00872, -0.9982, 0.05993, 0.008592, -0.9825, -0.1858, 0.008689, -0.9952, -0.09707, 0.008698, -0.9961, 0.08723, 0.008723, -0.9982, 0.05993, 0.008694, -0.9954, -0.09592, -0.3362, -0.9388, 0.07462, -0.3307, -0.901, -0.2808, -0.3338, -0.932, -0.1412, -0.3199, -0.9412, 0.1088, -0.3362, -0.9388, 0.07462, -0.3338, -0.932, -0.1412, -0.9905, -0.008654, 0.1373, -0.8552, -0.007495, -0.5183, -0.9573, -0.008353, -0.2888, -0.984, -0.008587, 0.1777, -0.9905, -0.008657, 0.1373, -0.9573, -0.008358, -0.2888, -0.008674, 0.993, 0.118, -0.008591, 0.9825, -0.1858, -0.008689, 0.9954, -0.09592, -0.008597, 0.9852, 0.1714, -0.00868, 0.993, 0.118, -0.008694, 0.9954, -0.09592, 0.9905, 0.008653, 0.1373, 0.8552, 0.007493, -0.5183, 0.9573, 0.008351, -0.2888, 0.984, 0.008585, 0.1777, 0.9905, 0.008655, 0.1373, 0.9573, 0.008356, -0.2888, 0.3303, -0.9335, 0.1394, 0.3524, -0.9324, 0.08027, 0.3358, -0.9355, 0.1098, 0.5442, 0.7532, 0.3695, 0.3303, -0.9335, 0.1394, 0.3358, -0.9355, 0.1098, 0.008681, -0.9938, 0.1108, 0.008718, -0.9982, 0.05995, 0.008702, -0.9961, 0.08729, 0.008682, -0.9938, 0.1108, 0.008682, -0.9938, 0.1108, 0.008701, -0.9961, 0.0873, -0.559, -0.7754, 0.2937, -0.3362, -0.9388, 0.07463, -0.3197, -0.9411, 0.1099, -0.2789, -0.9496, 0.1429, -0.5589, -0.7754, 0.2938, -0.3197, -0.9411, 0.1099, -0.9679, -0.008454, 0.2514, -0.9902, -0.008649, 0.1396, -0.9838, -0.008596, 0.1789, -0.008525, 0.976, 0.2176, -0.008668, 0.9927, 0.1204, -0.008608, 0.985, 0.1726, -0.008526, 0.976, 0.2176, -0.008526, 0.976, 0.2176, -0.008606, 0.985, 0.1726, 0.9679, 0.008452, 0.2514, 0.9902, 0.008655, 0.1396, 0.9838, 0.008598, 0.1789, 0.0, 0.0, 1.0, 0.0, 0.0, 1.0, 0.0, 0.0, 1.0, -1.308e-07, 0.0, 1.0, -1.308e-07, 0.0, 1.0, -1.308e-07, 0.0, 1.0, 0.0, 0.0, 1.0, 0.0, 0.0, 1.0, 0.0, 0.0, 1.0, 0.0, 0.0, 1.0, 0.0, 0.0, 1.0, 0.0, 0.0, 1.0, 0.9502, 0.008296, 0.3116, 0.9265, 0.008092, 0.3761, 0.9265, 0.008092, 0.3761, 0.9634, 0.008424, 0.2678, 0.9502, 0.008303, 0.3116, 0.9265, 0.008093, 0.3761, 0.9852, 0.008603, 0.1713, 0.9502, 0.0083, 0.3115, 0.9637, 0.008416, 0.2667, 0.9948, 0.008687, 0.1019, 0.9852, 0.008609, 0.1713, 0.9637, 0.008417, 0.2667, 0.9929, 0.008667, -0.1189, 0.9854, 0.0086, 0.17, 0.995, 0.008682, 0.09959, 0.9709, 0.008492, -0.2392, 0.9929, 0.008684, -0.1189, 0.995, 0.008696, 0.09959, 0.909, 0.007942, -0.4166, 0.9926, 0.008682, -0.1212, 0.9704, 0.008466, -0.2415, 0.8795, 0.007676, -0.4759, 0.909, 0.007943, -0.4166, 0.9704, 0.008471, -0.2415, 0.832, 0.007267, -0.5547, 0.9085, 0.007934, -0.4177, 0.8789, 0.007674, -0.4769, 0.832, 0.007267, -0.5547, 0.832, 0.007267, -0.5547, 0.8789, 0.007671, -0.4769, -0.9265, -0.008093, 0.3761, -0.9265, -0.008093, 0.3761, -0.9502, -0.008298, 0.3116, -0.9265, -0.008094, 0.3761, -0.9502, -0.008296, 0.3116, -0.9634, -0.008411, 0.2678, -0.9637, -0.008416, 0.2667, -0.9502, -0.008302, 0.3115, -0.9852, -0.008605, 0.1713, -0.9637, -0.008422, 0.2667, -0.9852, -0.008612, 0.1713, -0.9948, -0.008696, 0.1019, -0.995, -0.00869, 0.09959, -0.9854, -0.008616, 0.17, -0.9929, -0.008675, -0.1189, -0.995, -0.00869, 0.09959, -0.9929, -0.008675, -0.1189, -0.9709, -0.00847, -0.2392, -0.9704, -0.008472, -0.2415, -0.9926, -0.008652, -0.1212, -0.909, -0.007939, -0.4166, -0.9704, -0.008485, -0.2415, -0.909, -0.007942, -0.4166, -0.8795, -0.007684, -0.4759, -0.8789, -0.007683, -0.4769, -0.9085, -0.007934, -0.4177, -0.832, -0.007268, -0.5547, -0.8789, -0.007674, -0.477, -0.832, -0.007274, -0.5547, -0.832, -0.007274, -0.5547, -0.0003356, -3.944e-09, 1.0, -0.0003356, -3.532e-09, 1.0, -0.0003356, 1.023e-08, 1.0, 0.0, 0.0, 1.0, 0.0, 0.0, 1.0, 0.0, 0.0, 1.0, 0.0, 0.0, 1.0, 0.0, 0.0, 1.0, 0.0, 0.0, 1.0, -5.294e-06, 0.0, 1.0, -5.294e-06, 0.0, 1.0, -5.294e-06, 0.0, 1.0, -2.296e-06, 0.0, 1.0, -2.296e-06, 0.0, 1.0, -2.296e-06, 0.0, 1.0, 0.0, 0.0, 1.0, 0.0, 0.0, 1.0, 0.0, 0.0, 1.0, 0.7236, -0.6384, 0.2625, 0.7987, -0.5093, 0.3204, 0.743, -0.6048, 0.2867, 0.7294, -0.6352, 0.2539, 0.7229, -0.6393, 0.262, 0.7424, -0.6057, 0.2864, 0.8909, -0.3464, 0.2939, 0.8943, -0.2499, 0.3711, 0.8821, -0.3169, 0.3485, 0.9012, -0.346, 0.261, 0.8908, -0.3473, 0.2931, 0.8821, -0.3169, 0.3485, 0.8822, 0.3606, 0.3029, 0.9042, 0.2698, 0.3311, 0.8765, 0.3323, 0.3485, 0.8929, 0.3612, 0.269, 0.8818, 0.3617, 0.3026, 0.8765, 0.3323, 0.3485, 0.7101, 0.6488, 0.2737, 0.8039, 0.5326, 0.2646, 0.7325, 0.6177, 0.2862, 0.7165, 0.6464, 0.2623, 0.7092, 0.6497, 0.2737, 0.7317, 0.6186, 0.2864, -0.9397, -0.2342, -0.2494, -0.942, -0.1718, -0.2882, -0.9389, -0.2165, -0.2677, -0.9423, -0.2314, -0.2417, -0.9397, -0.2342, -0.2494, -0.9389, -0.2165, -0.2677, -0.9659, -0.008435, -0.259, -0.958, -0.008366, -0.2868, -0.958, -0.008366, -0.2868, -0.9706, -0.008479, -0.2404, -0.9659, -0.008435, -0.259, -0.958, -0.008369, -0.2868, -0.941, 0.2171, -0.2597, -0.9571, 0.1573, -0.2434, -0.9425, 0.2001, -0.2677, -0.9444, 0.2145, -0.2491, -0.941, 0.2172, -0.2597, -0.9425, 0.2002, -0.2677, 0.7581, -0.6254, 0.1848, 0.7229, -0.6393, 0.262, 0.7294, -0.6352, 0.2539, 0.7886, -0.6041, 0.1143, 0.7581, -0.6253, 0.1848, 0.7294, -0.6352, 0.2539, 0.9252, -0.3361, 0.176, 0.8908, -0.3473, 0.2931, 0.9012, -0.346, 0.261, 0.9421, -0.3174, 0.1082, 0.9252, -0.3361, 0.176, 0.9012, -0.346, 0.261, 0.9192, 0.3523, 0.1761, 0.8818, 0.3617, 0.3025, 0.8933, 0.361, 0.2679, 0.9371, 0.3341, 0.1011, 0.9192, 0.3522, 0.176, 0.8933, 0.3609, 0.2679, 0.7465, 0.639, 0.1857, 0.7092, 0.6497, 0.2737, 0.7165, 0.6464, 0.2623, 0.7787, 0.6184, 0.1054, 0.7471, 0.6385, 0.1848, 0.7165, 0.6464, 0.2623, -0.9591, -0.2236, -0.1735, -0.9396, -0.2342, -0.2494, -0.9423, -0.2315, -0.2417, -0.9717, -0.211, -0.1064, -0.9591, -0.2236, -0.1735, -0.9423, -0.2314, -0.2417, -0.9863, -0.008612, -0.165, -0.9659, -0.008436, -0.2589, -0.9706, -0.008478, -0.2404, -0.9951, -0.008689, -0.09821, -0.9863, -0.008614, -0.165, -0.9706, -0.008477, -0.2404, -0.9629, 0.2068, -0.1735, -0.941, 0.2171, -0.2597, -0.9444, 0.2146, -0.2491, -0.976, 0.1941, -0.09913, -0.9629, 0.2068, -0.1735, -0.9444, 0.2145, -0.2491, 0.7893, -0.6046, -0.1073, 0.7584, -0.6253, 0.1837, 0.7889, -0.6043, 0.1119, 0.7685, -0.6009, -0.2198, 0.7893, -0.6046, -0.1073, 0.7889, -0.6043, 0.1119, 0.9414, -0.3172, -0.1152, 0.9255, -0.336, 0.1748, 0.9423, -0.3175, 0.1058, 0.9192, -0.3162, -0.2346, 0.9414, -0.3172, -0.1152, 0.9423, -0.3175, 0.1058, 0.9354, 0.3334, -0.1179, 0.9195, 0.3521, 0.1749, 0.9373, 0.3341, 0.09878, 0.9136, 0.3322, -0.2346, 0.9354, 0.3334, -0.1179, 0.9373, 0.3341, 0.09878, 0.7783, 0.6181, -0.1108, 0.7474, 0.6385, 0.1837, 0.7789, 0.6186, 0.1031, 0.7579, 0.6142, -0.2198, 0.7783, 0.6181, -0.1108, 0.7789, 0.6186, 0.1031, -0.9709, -0.2108, 0.1138, -0.9594, -0.2235, -0.1723, -0.9719, -0.211, -0.1041, -0.9496, -0.2103, 0.2323, -0.9709, -0.2108, 0.1138, -0.9719, -0.211, -0.1041, -0.9934, -0.008677, 0.1145, -0.9865, -0.008616, -0.1638, -0.9954, -0.008701, -0.09583, -0.973, -0.0085, 0.2307, -0.9934, -0.00867, 0.1145, -0.9954, -0.008695, -0.09582, -0.9741, 0.1937, 0.1167, -0.9631, 0.2065, -0.1723, -0.9762, 0.1942, -0.09683, -0.9532, 0.1936, 0.2323, -0.9741, 0.1938, 0.1167, -0.9762, 0.1942, -0.09678, 0.7284, -0.5813, -0.3627, 0.7891, -0.6045, -0.1096, 0.7681, -0.6005, -0.2221, 0.7469, -0.5477, -0.3771, 0.7283, -0.5813, -0.3628, 0.768, -0.6008, -0.2221, 0.8621, -0.3028, -0.4064, 0.9411, -0.3171, -0.1175, 0.9187, -0.316, -0.2369, 0.85, -0.2739, -0.4499, 0.8621, -0.3028, -0.4064, 0.9186, -0.3162, -0.2369, 0.8628, 0.3201, -0.3913, 0.9351, 0.3333, -0.1203, 0.913, 0.332, -0.2369, 0.8472, 0.2898, -0.4454, 0.8628, 0.3201, -0.3913, 0.913, 0.3322, -0.2369, 0.7239, 0.5987, -0.3429, 0.7781, 0.6179, -0.1132, 0.7575, 0.6138, -0.2221, 0.7388, 0.5619, -0.372, 0.7239, 0.5987, -0.3429, 0.7574, 0.6141, -0.2221, -0.9028, -0.2039, 0.3788, -0.9706, -0.2108, 0.1162, -0.9491, -0.2101, 0.2346, -0.9032, -0.1881, 0.3859, -0.9028, -0.2039, 0.3788, -0.9491, -0.2102, 0.2347, -0.9258, -0.008087, 0.378, -0.9931, -0.008679, 0.1168, -0.9724, -0.008505, 0.233, -0.9146, -0.00799, 0.4043, -0.9258, -0.008087, 0.378, -0.9724, -0.008489, 0.233, -0.9126, 0.1894, 0.3624, -0.9738, 0.1937, 0.1191, -0.9526, 0.1935, 0.2347, -0.908, 0.1726, 0.3818, -0.9126, 0.1894, 0.3624, -0.9526, 0.1937, 0.2347, 0.7634, -0.5028, -0.4055, 0.7283, -0.5813, -0.3628, 0.7468, -0.5477, -0.3772, 0.8405, -0.4007, -0.3648, 0.7649, -0.501, -0.4048, 0.7476, -0.5467, -0.3771, 0.8242, -0.2374, -0.5142, 0.8616, -0.3027, -0.4075, 0.8494, -0.2741, -0.4509, 0.8558, -0.1776, -0.4858, 0.8242, -0.2374, -0.5142, 0.8501, -0.2728, -0.4504, 0.8199, 0.2518, -0.5142, 0.8626, 0.3201, -0.3917, 0.8468, 0.2893, -0.4463, 0.815, 0.184, -0.5495, 0.8199, 0.2517, -0.5142, 0.8466, 0.2885, -0.4472, 0.7549, 0.5162, -0.4046, 0.7239, 0.5987, -0.3429, 0.7388, 0.5619, -0.372, 0.7901, 0.3937, -0.4699, 0.7556, 0.5142, -0.4057, 0.7392, 0.561, -0.3727, -0.8996, -0.1687, 0.4028, -0.9027, -0.2039, 0.3788, -0.9032, -0.1881, 0.3859, -0.9234, -0.1283, 0.3617, -0.8996, -0.1687, 0.4028, -0.9032, -0.1881, 0.3859, -0.8974, -0.007838, 0.4412, -0.9258, -0.008088, 0.378, -0.9146, -0.007988, 0.4043, -0.8974, -0.007842, 0.4412, -0.8974, -0.007842, 0.4412, -0.9146, -0.007989, 0.4043, -0.9024, 0.153, 0.4028, -0.9125, 0.1894, 0.3625, -0.908, 0.1726, 0.3818, -0.891, 0.1079, 0.4409, -0.9024, 0.153, 0.4028, -0.908, 0.1726, 0.3818, -1.624e-06, 0.0, -1.0, -1.624e-06, 0.0, -1.0, -1.624e-06, 0.0, -1.0, -3.249e-06, 0.0, -1.0, -3.249e-06, 0.0, -1.0, -3.249e-06, 0.0, -1.0, 3.971e-06, 0.0, -1.0, 3.971e-06, 0.0, -1.0, 3.971e-06, 0.0, -1.0, 0.0, 0.0, -1.0, 0.0, 0.0, -1.0, 0.0, 0.0, -1.0, 3.971e-06, 0.0, -1.0, 3.971e-06, 0.0, -1.0, 3.971e-06, 0.0, -1.0, -3.141e-06, 0.0, -1.0, -3.141e-06, 0.0, -1.0, -3.141e-06, 0.0, -1.0, -0.3463, 0.8944, -0.2831, -0.3455, 0.7858, -0.513, -0.3159, 0.7969, -0.5149, -0.3495, 0.9249, -0.1499, -0.3461, 0.8945, -0.2831, -0.3159, 0.7969, -0.5149, 0.3306, 0.9003, -0.2831, 0.3229, 0.7707, -0.5493, 0.302, 0.8023, -0.5149, 0.3336, 0.9317, -0.1436, 0.3304, 0.9004, -0.2831, 0.302, 0.8023, -0.5149, -0.3503, 0.9269, 0.1344, -0.3463, 0.8951, -0.2808, -0.3497, 0.9252, -0.1476, -0.3407, 0.9203, 0.1921, -0.3503, 0.9269, 0.1344, -0.3497, 0.9252, -0.1476, 0.3342, 0.9332, 0.1322, 0.3307, 0.901, -0.2808, 0.3338, 0.932, -0.1412, 0.3248, 0.926, 0.1922, 0.3342, 0.9332, 0.1322, 0.3338, 0.932, -0.1412, -0.3349, 0.9103, 0.2433, -0.3502, 0.9266, 0.1367, -0.3406, 0.9201, 0.1933, -0.5597, -0.7747, 0.2942, -0.3349, 0.9103, 0.2434, -0.3405, 0.9201, 0.1933, 0.5434, 0.7539, 0.3691, 0.3341, 0.9329, 0.1345, 0.3247, 0.9258, 0.1934, 0.3056, 0.92, 0.2453, 0.5434, 0.754, 0.3691, 0.3247, 0.9258, 0.1934, -2.166e-06, 0.0, 1.0, -2.166e-06, 0.0, 1.0, -2.166e-06, 0.0, 1.0, -0.0003356, -1.019e-08, 1.0, -0.0003356, -3.319e-08, 1.0, -0.0003356, 2.903e-08, 1.0, 0.0, 0.0, 1.0, 0.0, 0.0, 1.0, 0.0, 0.0, 1.0, 0.0, 0.0, 1.0, 0.0, 0.0, 1.0, 0.0, 0.0, 1.0, 0.0, 0.0, 1.0, 0.0, 0.0, 1.0, 0.0, 0.0, 1.0, 3.102e-06, 0.0, 1.0, 3.102e-06, 0.0, 1.0, 3.102e-06, 0.0, 1.0, -0.7323, -0.6177, 0.2867, -0.7897, -0.5232, 0.3204, -0.7123, -0.651, 0.2625, -0.7317, -0.6186, 0.2864, -0.7117, -0.6518, 0.262, -0.7182, -0.6479, 0.2539, -0.8765, -0.3323, 0.3485, -0.8898, -0.2655, 0.3711, -0.8847, -0.3619, 0.2939, -0.8764, -0.3323, 0.3485, -0.8846, -0.3628, 0.2931, -0.895, -0.3617, 0.261, -0.8821, 0.3169, 0.3485, -0.9088, 0.254, 0.3311, -0.8883, 0.3452, 0.3029, -0.8821, 0.3169, 0.3485, -0.888, 0.3463, 0.3026, -0.899, 0.3455, 0.269, -0.7432, 0.6048, 0.2862, -0.8131, 0.5185, 0.2646, -0.7213, 0.6363, 0.2737, -0.7424, 0.6057, 0.2864, -0.7205, 0.6372, 0.2737, -0.7277, 0.6338, 0.2623, 0.9425, -0.2001, -0.2677, 0.9449, -0.1553, -0.2882, 0.9436, -0.2178, -0.2494, 0.9425, -0.2002, -0.2677, 0.9436, -0.2178, -0.2494, 0.9462, -0.215, -0.2417, 0.958, 0.008366, -0.2868, 0.958, 0.008366, -0.2868, 0.9658, 0.008436, -0.259, 0.958, 0.008366, -0.2868, 0.9658, 0.008438, -0.259, 0.9706, 0.008475, -0.2404, 0.9389, 0.2165, -0.2677, 0.9542, 0.174, -0.2434, 0.937, 0.2335, -0.2597, 0.9389, 0.2165, -0.2677, 0.937, 0.2336, -0.2597, 0.9405, 0.231, -0.2491, -0.7182, -0.6479, 0.2539, -0.7116, -0.6518, 0.262, -0.7471, -0.6385, 0.1848, -0.7182, -0.6479, 0.2539, -0.7471, -0.6385, 0.1848, -0.778, -0.6178, 0.1143, -0.895, -0.3617, 0.261, -0.8846, -0.3628, 0.2931, -0.9192, -0.3522, 0.176, -0.895, -0.3617, 0.261, -0.9192, -0.3522, 0.176, -0.9364, -0.3338, 0.1082, -0.8994, 0.3453, 0.2679, -0.888, 0.3463, 0.3025, -0.9252, 0.3361, 0.1761, -0.8994, 0.3453, 0.2679, -0.9252, 0.3361, 0.176, -0.9428, 0.3176, 0.1011, -0.7277, 0.6338, 0.2623, -0.7205, 0.6372, 0.2737, -0.7575, 0.6259, 0.1857, -0.7277, 0.6338, 0.2623, -0.7581, 0.6254, 0.1848, -0.7894, 0.6047, 0.1054, 0.9462, -0.215, -0.2417, 0.9436, -0.2178, -0.2494, 0.9629, -0.2068, -0.1735, 0.9462, -0.215, -0.2417, 0.9629, -0.2068, -0.1735, 0.9752, -0.194, -0.1064, 0.9706, 0.008479, -0.2404, 0.9659, 0.008436, -0.2589, 0.9863, 0.008619, -0.165, 0.9706, 0.008464, -0.2404, 0.9863, 0.008618, -0.165, 0.9951, 0.008693, -0.09821, 0.9405, 0.231, -0.2491, 0.937, 0.2336, -0.2597, 0.9591, 0.2236, -0.1735, 0.9405, 0.231, -0.2491, 0.9591, 0.2236, -0.1735, 0.9728, 0.2095, -0.09914, -0.7782, -0.618, 0.1119, -0.7474, -0.6385, 0.1837, -0.7786, -0.6183, -0.1073, -0.7782, -0.618, 0.1119, -0.7786, -0.6183, -0.1073, -0.7579, -0.6142, -0.2198, -0.9366, -0.3339, 0.1058, -0.9195, -0.3521, 0.1748, -0.9357, -0.3335, -0.1152, -0.9366, -0.3339, 0.1058, -0.9357, -0.3335, -0.1152, -0.9136, -0.3322, -0.2346, -0.943, 0.3177, 0.09878, -0.9255, 0.336, 0.1749, -0.941, 0.3171, -0.1179, -0.943, 0.3177, 0.09878, -0.941, 0.317, -0.1179, -0.9192, 0.3162, -0.2346, -0.7896, 0.6049, 0.1031, -0.7584, 0.6253, 0.1837, -0.789, 0.6044, -0.1108, -0.7896, 0.6049, 0.1031, -0.789, 0.6044, -0.1108, -0.7685, 0.6009, -0.2198, 0.9755, -0.194, -0.1041, 0.9631, -0.2067, -0.1723, 0.9744, -0.1938, 0.1138, 0.9755, -0.194, -0.1041, 0.9744, -0.1938, 0.1138, 0.9532, -0.1936, 0.2323, 0.9954, 0.008699, -0.09583, 0.9865, 0.008618, -0.1638, 0.9934, 0.008778, 0.1145, 0.9954, 0.008611, -0.09583, 0.9934, 0.008674, 0.1145, 0.973, 0.0085, 0.2307, 0.9726, 0.2112, -0.09678, 0.9593, 0.2235, -0.1723, 0.9706, 0.2107, 0.1167, 0.9726, 0.2112, -0.09678, 0.9706, 0.2107, 0.1167, 0.9496, 0.2103, 0.2323, -0.7575, -0.6138, -0.2221, -0.7784, -0.6181, -0.1096, -0.7181, -0.5939, -0.3627, -0.7573, -0.6141, -0.2221, -0.7181, -0.5939, -0.3628, -0.7372, -0.5607, -0.3771, -0.913, -0.332, -0.2369, -0.9354, -0.3335, -0.1175, -0.8566, -0.3178, -0.4064, -0.913, -0.3322, -0.2369, -0.8566, -0.3178, -0.4064, -0.8454, -0.2892, -0.4491, -0.9187, 0.316, -0.2369, -0.9408, 0.3169, -0.1203, -0.8682, 0.305, -0.3913, -0.9186, 0.3162, -0.2369, -0.8683, 0.305, -0.3913, -0.8521, 0.275, -0.4454, -0.7681, 0.6005, -0.2221, -0.7888, 0.6042, -0.1131, -0.7342, 0.586, -0.3429, -0.768, 0.6008, -0.2221, -0.7342, 0.586, -0.3429, -0.7485, 0.5489, -0.372, 0.9526, -0.1935, 0.2346, 0.9741, -0.1938, 0.1162, 0.9062, -0.1881, 0.3788, 0.9526, -0.1936, 0.2347, 0.9062, -0.1881, 0.3788, 0.9063, -0.1723, 0.3859, 0.9724, 0.008499, 0.233, 0.9931, 0.008679, 0.1168, 0.9258, 0.008104, 0.378, 0.9724, 0.008493, 0.233, 0.9258, 0.008085, 0.378, 0.9146, 0.007988, 0.4043, 0.9491, 0.2101, 0.2347, 0.9703, 0.2107, 0.1191, 0.9091, 0.2053, 0.3625, 0.9491, 0.2103, 0.2347, 0.9091, 0.2053, 0.3624, 0.9049, 0.1884, 0.3818, -0.7372, -0.5606, -0.3771, -0.7181, -0.5939, -0.3628, -0.7545, -0.516, -0.4055, -0.7379, -0.5597, -0.3771, -0.756, -0.5144, -0.4048, -0.8333, -0.4153, -0.3648, -0.8445, -0.2889, -0.4509, -0.8562, -0.3177, -0.4075, -0.8199, -0.2518, -0.5142, -0.8452, -0.2877, -0.4504, -0.8199, -0.2517, -0.5142, -0.8526, -0.1925, -0.4858, -0.8517, 0.2745, -0.4463, -0.8678, 0.3049, -0.3924, -0.8242, 0.2374, -0.5142, -0.8515, 0.2737, -0.4472, -0.8242, 0.2374, -0.5142, -0.8181, 0.1698, -0.5495, -0.7485, 0.5489, -0.372, -0.7342, 0.586, -0.3429, -0.7638, 0.5029, -0.4046, -0.7489, 0.548, -0.3727, -0.7645, 0.5009, -0.4057, -0.7968, 0.3799, -0.4699, 0.9063, -0.1723, 0.3859, 0.9062, -0.1881, 0.3788, 0.9024, -0.153, 0.4028, 0.9063, -0.1723, 0.3859, 0.9024, -0.1529, 0.4028, 0.9255, -0.1121, 0.3617, 0.9146, 0.007988, 0.4043, 0.9258, 0.008086, 0.378, 0.8974, 0.007838, 0.4412, 0.9146, 0.007987, 0.4043, 0.8974, 0.007841, 0.4412, 0.8974, 0.007841, 0.4412, 0.9048, 0.1885, 0.3818, 0.9091, 0.2053, 0.3624, 0.8996, 0.1687, 0.4028, 0.9048, 0.1884, 0.3818, 0.8996, 0.1687, 0.4028, 0.889, 0.1235, 0.4409, 0.0, 0.0, -1.0, 0.0, 0.0, -1.0, 0.0, 0.0, -1.0, 1.624e-06, 0.0, -1.0, 1.624e-06, 0.0, -1.0, 1.624e-06, 0.0, -1.0, 0.0, 0.0, -1.0, 0.0, 0.0, -1.0, 0.0, 0.0, -1.0, 0.0, 0.0, -1.0, 0.0, 0.0, -1.0, 0.0, 0.0, -1.0, -3.8e-07, 0.0, -1.0, -3.8e-07, 0.0, -1.0, -3.8e-07, 0.0, -1.0, 0.0, 0.0, -1.0, 0.0, 0.0, -1.0, 0.0, 0.0, -1.0, -1.0, -0.008736, 1.086e-05, -1.0, -0.008736, 1.086e-05, -1.0, -0.008736, 1.086e-05, -1.0, -0.008736, 0.0, -1.0, -0.008736, 0.0, -1.0, -0.008736, 0.0, -1.0, -0.008744, -1.346e-06, -1.0, -0.008744, -1.346e-06, -1.0, -0.008744, -1.346e-06, -1.0, -0.008743, -1.567e-05, -1.0, -0.008743, -1.567e-05, -1.0, -0.008743, -1.567e-05, -0.009605, -0.8327, 0.5536, -0.00582, -0.8944, 0.4472, -0.009615, -0.8327, 0.5536, -0.009649, -0.832, 0.5547, -0.00964, -0.832, 0.5547, -0.01222, -0.7809, 0.6246, 0.0265, -0.9889, 0.1465, 0.006998, -0.9939, 0.1104, 0.0265, -0.9889, 0.1465, 0.0265, -0.9889, 0.1465, 0.0265, -0.9889, 0.1465, 0.04192, -0.9837, 0.1749, 0.0319, -0.3518, -0.9355, 0.05835, -0.4461, -0.8931, 0.03189, -0.3518, -0.9355, 0.03162, -0.3507, -0.936, 0.03162, -0.3507, -0.936, 0.01715, -0.2981, -0.9544, -0.0906, 0.598, -0.7963, -0.1239, 0.7012, -0.7022, -0.09059, 0.598, -0.7963, -0.09025, 0.5971, -0.7971, -0.09025, 0.5971, -0.7971, -0.06912, 0.5284, -0.8462, -0.1885, 0.9821, 0.0, -0.1885, 0.9821, 0.0, -0.1885, 0.9821, 0.0, -0.1885, 0.9821, -1.209e-06, -0.1885, 0.9821, -1.209e-06, -0.1885, 0.9821, -1.209e-06, -0.2215, 0.8114, 0.5409, -0.1951, 0.8769, 0.4393, -0.2216, 0.8114, 0.5409, -0.2218, 0.8107, 0.5418, -0.2218, 0.8107, 0.5418, -0.2382, 0.7576, 0.6077, 1.0, 0.008736, 5.415e-06, 1.0, 0.008736, 5.415e-06, 1.0, 0.008736, 5.415e-06, 1.0, 0.008737, -8.045e-07, 1.0, 0.008737, -8.045e-07, 1.0, 0.008737, -8.045e-07, 1.0, 0.008735, -1.084e-06, 1.0, 0.008735, -1.084e-06, 1.0, 0.008735, -1.084e-06, 1.0, 0.008735, -2.331e-06, 1.0, 0.008735, -2.331e-06, 1.0, 0.008735, -2.331e-06, 0.02416, -0.8324, 0.5536, 0.02144, -0.8942, 0.4472, 0.02415, -0.8324, 0.5536, 0.02586, -0.7805, 0.6246, 0.02417, -0.8317, 0.5547, 0.02418, -0.8317, 0.5547, -0.00922, -0.9892, 0.1465, 0.01036, -0.9938, 0.1104, -0.009217, -0.9892, 0.1465, -0.02473, -0.9843, 0.1749, -0.009222, -0.9892, 0.1465, -0.009226, -0.9892, 0.1465, -0.02574, -0.3523, -0.9355, -0.05055, -0.447, -0.8931, -0.02574, -0.3523, -0.9355, -0.01194, -0.2984, -0.9544, -0.02546, -0.3512, -0.9359, -0.02547, -0.3512, -0.9359, 0.08008, 0.5995, -0.7963, 0.1116, 0.7032, -0.7021, 0.08008, 0.5995, -0.7963, 0.05987, 0.5295, -0.8462, 0.07982, 0.5986, -0.7971, 0.07983, 0.5986, -0.7971, 0.1713, 0.9852, -1.542e-07, 0.1713, 0.9852, -1.542e-07, 0.1713, 0.9852, -1.542e-07, 0.1713, 0.9852, 1.081e-06, 0.1713, 0.9852, 1.081e-06, 0.1713, 0.9852, 1.081e-06, 0.2073, 0.8152, 0.5408, 0.1798, 0.8802, 0.4393, 0.2073, 0.8152, 0.5408, 0.2249, 0.7617, 0.6077, 0.2076, 0.8145, 0.5418, 0.2076, 0.8145, 0.5418])] * 3)])

# ---- objects
ob_uusalku = bpy.data.objects.new('UUSALKU', me_uusalku)

# ---- transforms, parenting, visibility, modifiers, constraints
ob_uusalku.location = (0.0, 0.0, 0.0)
ob_uusalku.rotation_euler = (1.571, -0.0, 0.0)

# ---- collection membership
col_collection.objects.link(ob_uusalku)

# ---- scene / render settings (as saved in the file)
scene.frame_start = 1; scene.frame_end = 250; scene.frame_set(1)
scene.render.engine = 'BLENDER_EEVEE_NEXT'
bpy.context.view_layer.update()

# ---- added for rendering (the .blend has no active camera and no usable light): camera, sun
cam_auto = bpy.data.cameras.new('AutoCamera')
cam_auto.lens = 50.0
cam_auto.sensor_width = 36.0
cam_auto.clip_end = 1126.97
ob_auto_camera = bpy.data.objects.new('AutoCamera', cam_auto)
scene.collection.objects.link(ob_auto_camera)
ob_auto_camera.location = (64.2055, -81.2304, 51.5579)
ob_auto_camera.rotation_euler = (1.09748, -7.21219e-08, 0.694738)
scene.camera = ob_auto_camera
light_auto_sun = bpy.data.lights.new('AutoSun', 'SUN')
light_auto_sun.energy = 3.0
light_auto_sun.angle = 0.0523599
ob_auto_sun = bpy.data.objects.new('AutoSun', light_auto_sun)
scene.collection.objects.link(ob_auto_sun)
ob_auto_sun.rotation_euler = (0.872665, 0.174533, 0.523599)
bpy.context.view_layer.update()
